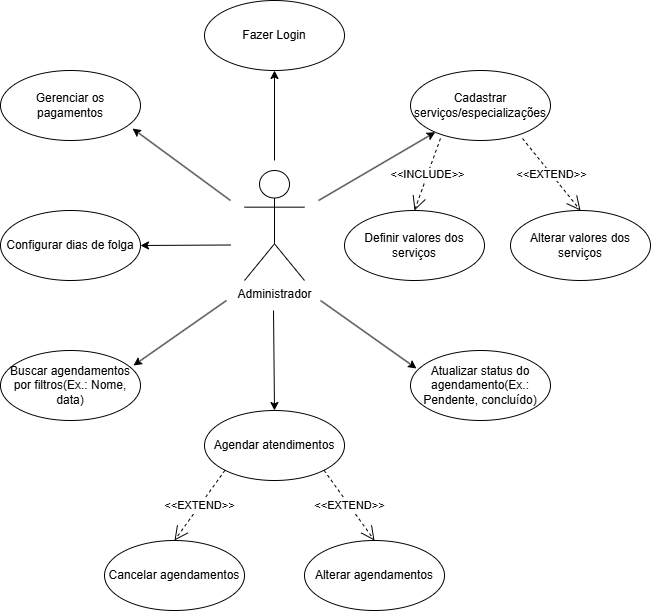

The diagram above was exported from draw.io. Its source (the exported page's mxGraphModel, read from the mxfile embedded in the PNG):
<mxGraphModel dx="1382" dy="792" grid="1" gridSize="10" guides="1" tooltips="1" connect="1" arrows="1" fold="1" page="1" pageScale="1" pageWidth="827" pageHeight="1169" background="light-dark(#FFFFFF,#FFFFFF)" math="0" shadow="0">
  <root>
    <mxCell id="0" />
    <mxCell id="1" parent="0" />
    <mxCell id="EUbDZlzZ3G3lgFlpPZmO-1" value="Administrador" style="shape=umlActor;verticalLabelPosition=bottom;verticalAlign=top;html=1;outlineConnect=0;rounded=0;" parent="1" vertex="1">
      <mxGeometry x="344" y="450" width="60" height="110" as="geometry" />
    </mxCell>
    <mxCell id="EUbDZlzZ3G3lgFlpPZmO-7" value="Fazer Login" style="ellipse;whiteSpace=wrap;html=1;fillColor=light-dark(#FFFFFF,#9E2C5A);rounded=0;" parent="1" vertex="1">
      <mxGeometry x="304" y="280" width="140" height="70" as="geometry" />
    </mxCell>
    <mxCell id="EUbDZlzZ3G3lgFlpPZmO-9" value="Agendar atendimentos" style="ellipse;whiteSpace=wrap;html=1;fillColor=light-dark(#FFFFFF,#9E2C5A);rounded=0;" parent="1" vertex="1">
      <mxGeometry x="304" y="690" width="140" height="70" as="geometry" />
    </mxCell>
    <mxCell id="EUbDZlzZ3G3lgFlpPZmO-10" value="Cadastrar serviços/especializações" style="ellipse;whiteSpace=wrap;html=1;fillColor=light-dark(#FFFFFF,#9E2C5A);rounded=0;" parent="1" vertex="1">
      <mxGeometry x="510" y="350" width="140" height="70" as="geometry" />
    </mxCell>
    <mxCell id="EUbDZlzZ3G3lgFlpPZmO-11" value="Definir valores dos serviços" style="ellipse;whiteSpace=wrap;html=1;fillColor=light-dark(#FFFFFF,#9E2C5A);rounded=0;" parent="1" vertex="1">
      <mxGeometry x="444" y="490" width="140" height="70" as="geometry" />
    </mxCell>
    <mxCell id="EUbDZlzZ3G3lgFlpPZmO-12" value="Cancelar agendamentos" style="ellipse;whiteSpace=wrap;html=1;fillColor=light-dark(#FFFFFF,#9E2C5A);rounded=0;" parent="1" vertex="1">
      <mxGeometry x="204" y="820" width="140" height="70" as="geometry" />
    </mxCell>
    <mxCell id="EUbDZlzZ3G3lgFlpPZmO-13" value="Alterar agendamentos" style="ellipse;whiteSpace=wrap;html=1;fillColor=light-dark(#FFFFFF,#9E2C5A);rounded=0;" parent="1" vertex="1">
      <mxGeometry x="404" y="820" width="140" height="70" as="geometry" />
    </mxCell>
    <mxCell id="EUbDZlzZ3G3lgFlpPZmO-14" value="Gerenciar os pagamentos" style="ellipse;whiteSpace=wrap;html=1;fillColor=light-dark(#FFFFFF,#9E2C5A);rounded=0;" parent="1" vertex="1">
      <mxGeometry x="100" y="350" width="140" height="70" as="geometry" />
    </mxCell>
    <mxCell id="EUbDZlzZ3G3lgFlpPZmO-20" value="" style="endArrow=classic;html=1;rounded=0;entryX=0.5;entryY=1;entryDx=0;entryDy=0;" parent="1" target="EUbDZlzZ3G3lgFlpPZmO-7" edge="1">
      <mxGeometry width="50" height="50" relative="1" as="geometry">
        <mxPoint x="374" y="440" as="sourcePoint" />
        <mxPoint x="354.0025253169417" y="349.74873734152925" as="targetPoint" />
        <Array as="points" />
      </mxGeometry>
    </mxCell>
    <mxCell id="EUbDZlzZ3G3lgFlpPZmO-22" value="" style="endArrow=classic;html=1;rounded=0;" parent="1" target="EUbDZlzZ3G3lgFlpPZmO-10" edge="1">
      <mxGeometry width="50" height="50" relative="1" as="geometry">
        <mxPoint x="418.02" y="480.03" as="sourcePoint" />
        <mxPoint x="529.98" y="480" as="targetPoint" />
      </mxGeometry>
    </mxCell>
    <mxCell id="EUbDZlzZ3G3lgFlpPZmO-23" value="&amp;lt;&amp;lt;INCLUDE&amp;gt;&amp;gt;" style="endArrow=open;endSize=12;dashed=1;html=1;rounded=0;entryX=0.5;entryY=0;entryDx=0;entryDy=0;exitX=0.214;exitY=0.971;exitDx=0;exitDy=0;exitPerimeter=0;" parent="1" source="EUbDZlzZ3G3lgFlpPZmO-10" target="EUbDZlzZ3G3lgFlpPZmO-11" edge="1">
      <mxGeometry width="160" relative="1" as="geometry">
        <mxPoint x="550" y="670" as="sourcePoint" />
        <mxPoint x="570" y="750" as="targetPoint" />
      </mxGeometry>
    </mxCell>
    <mxCell id="EUbDZlzZ3G3lgFlpPZmO-24" value="Alterar valores dos serviços" style="ellipse;whiteSpace=wrap;html=1;fillColor=light-dark(#FFFFFF,#9E2C5A);rounded=0;" parent="1" vertex="1">
      <mxGeometry x="610" y="490" width="140" height="70" as="geometry" />
    </mxCell>
    <mxCell id="EUbDZlzZ3G3lgFlpPZmO-27" value="&amp;lt;&amp;lt;EXTEND&amp;gt;&amp;gt;" style="endArrow=open;endSize=12;dashed=1;html=1;rounded=0;entryX=0.5;entryY=0;entryDx=0;entryDy=0;exitX=0.8;exitY=0.971;exitDx=0;exitDy=0;exitPerimeter=0;" parent="1" source="EUbDZlzZ3G3lgFlpPZmO-10" target="EUbDZlzZ3G3lgFlpPZmO-24" edge="1">
      <mxGeometry width="160" relative="1" as="geometry">
        <mxPoint x="570" y="690" as="sourcePoint" />
        <mxPoint x="730" y="690" as="targetPoint" />
      </mxGeometry>
    </mxCell>
    <mxCell id="EUbDZlzZ3G3lgFlpPZmO-29" value="" style="endArrow=classic;html=1;rounded=0;entryX=0.5;entryY=0;entryDx=0;entryDy=0;" parent="1" target="EUbDZlzZ3G3lgFlpPZmO-9" edge="1">
      <mxGeometry width="50" height="50" relative="1" as="geometry">
        <mxPoint x="373" y="590" as="sourcePoint" />
        <mxPoint x="373" y="690" as="targetPoint" />
      </mxGeometry>
    </mxCell>
    <mxCell id="EUbDZlzZ3G3lgFlpPZmO-30" value="&amp;lt;&amp;lt;EXTEND&amp;gt;&amp;gt;" style="endArrow=open;endSize=12;dashed=1;html=1;rounded=0;exitX=1;exitY=1;exitDx=0;exitDy=0;entryX=0.5;entryY=0;entryDx=0;entryDy=0;" parent="1" source="EUbDZlzZ3G3lgFlpPZmO-9" target="EUbDZlzZ3G3lgFlpPZmO-13" edge="1">
      <mxGeometry width="160" relative="1" as="geometry">
        <mxPoint x="540" y="760" as="sourcePoint" />
        <mxPoint x="700" y="760" as="targetPoint" />
      </mxGeometry>
    </mxCell>
    <mxCell id="EUbDZlzZ3G3lgFlpPZmO-31" value="&amp;lt;&amp;lt;EXTEND&amp;gt;&amp;gt;" style="endArrow=open;endSize=12;dashed=1;html=1;rounded=0;exitX=0;exitY=1;exitDx=0;exitDy=0;entryX=0.5;entryY=0;entryDx=0;entryDy=0;" parent="1" source="EUbDZlzZ3G3lgFlpPZmO-9" target="EUbDZlzZ3G3lgFlpPZmO-12" edge="1">
      <mxGeometry width="160" relative="1" as="geometry">
        <mxPoint x="320" y="790" as="sourcePoint" />
        <mxPoint x="420" y="800" as="targetPoint" />
      </mxGeometry>
    </mxCell>
    <mxCell id="EUbDZlzZ3G3lgFlpPZmO-33" value="" style="endArrow=classic;html=1;rounded=0;entryX=0.943;entryY=0.829;entryDx=0;entryDy=0;entryPerimeter=0;" parent="1" target="EUbDZlzZ3G3lgFlpPZmO-14" edge="1">
      <mxGeometry width="50" height="50" relative="1" as="geometry">
        <mxPoint x="330" y="480" as="sourcePoint" />
        <mxPoint x="219" y="480" as="targetPoint" />
      </mxGeometry>
    </mxCell>
    <mxCell id="EUbDZlzZ3G3lgFlpPZmO-34" value="Buscar agendamentos por filtros(Ex.: Nome, data)" style="ellipse;whiteSpace=wrap;html=1;fillColor=light-dark(#FFFFFF,#9E2C5A);rounded=0;" parent="1" vertex="1">
      <mxGeometry x="100" y="630" width="140" height="70" as="geometry" />
    </mxCell>
    <mxCell id="EUbDZlzZ3G3lgFlpPZmO-35" value="Atualizar status do agendamento(Ex.: Pendente, concluído)" style="ellipse;whiteSpace=wrap;html=1;fillColor=light-dark(#FFFFFF,#9E2C5A);rounded=0;" parent="1" vertex="1">
      <mxGeometry x="510" y="630" width="140" height="70" as="geometry" />
    </mxCell>
    <mxCell id="EUbDZlzZ3G3lgFlpPZmO-36" value="" style="endArrow=classic;html=1;rounded=0;entryX=0.95;entryY=0.214;entryDx=0;entryDy=0;entryPerimeter=0;" parent="1" target="EUbDZlzZ3G3lgFlpPZmO-34" edge="1">
      <mxGeometry width="50" height="50" relative="1" as="geometry">
        <mxPoint x="326" y="580" as="sourcePoint" />
        <mxPoint x="240" y="640" as="targetPoint" />
      </mxGeometry>
    </mxCell>
    <mxCell id="EUbDZlzZ3G3lgFlpPZmO-37" value="" style="endArrow=classic;html=1;rounded=0;entryX=0.043;entryY=0.257;entryDx=0;entryDy=0;entryPerimeter=0;" parent="1" target="EUbDZlzZ3G3lgFlpPZmO-35" edge="1">
      <mxGeometry width="50" height="50" relative="1" as="geometry">
        <mxPoint x="420" y="580" as="sourcePoint" />
        <mxPoint x="480" y="580" as="targetPoint" />
      </mxGeometry>
    </mxCell>
    <mxCell id="EUbDZlzZ3G3lgFlpPZmO-38" value="Configurar dias de folga" style="ellipse;whiteSpace=wrap;html=1;fillColor=light-dark(#FFFFFF,#9E2C5A);rounded=0;" parent="1" vertex="1">
      <mxGeometry x="100" y="490" width="140" height="70" as="geometry" />
    </mxCell>
    <mxCell id="EUbDZlzZ3G3lgFlpPZmO-39" value="" style="endArrow=classic;html=1;rounded=0;entryX=1;entryY=0.5;entryDx=0;entryDy=0;" parent="1" target="EUbDZlzZ3G3lgFlpPZmO-38" edge="1">
      <mxGeometry width="50" height="50" relative="1" as="geometry">
        <mxPoint x="330" y="524.5" as="sourcePoint" />
        <mxPoint x="250" y="524.5" as="targetPoint" />
      </mxGeometry>
    </mxCell>
  </root>
</mxGraphModel>